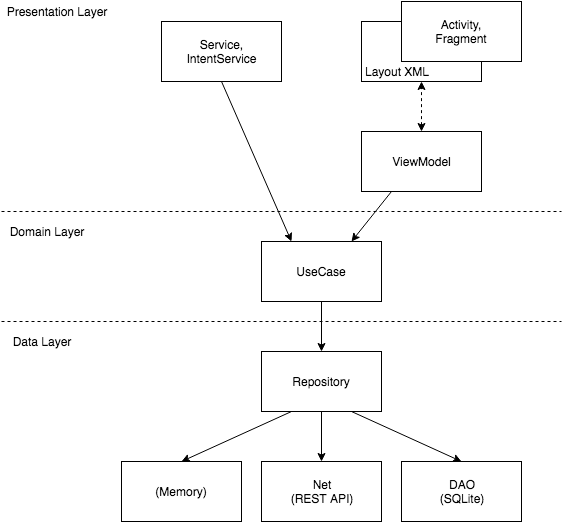

The diagram above was exported from draw.io. Its source (the exported page's mxGraphModel, read from the mxfile embedded in the PNG):
<mxGraphModel dx="950" dy="492" grid="1" gridSize="10" guides="1" tooltips="1" connect="1" arrows="1" fold="1" page="1" pageScale="1" pageWidth="826" pageHeight="1169" background="#ffffff" math="0" shadow="0">
  <root>
    <mxCell id="0" />
    <mxCell id="1" parent="0" />
    <mxCell id="2" value="" style="whiteSpace=wrap;html=1;" vertex="1" parent="1">
      <mxGeometry x="440" y="150" width="120" height="60" as="geometry" />
    </mxCell>
    <mxCell id="4" value="ViewModel" style="text;html=1;strokeColor=none;fillColor=none;align=center;verticalAlign=middle;whiteSpace=wrap;" vertex="1" parent="1">
      <mxGeometry x="480" y="170" width="40" height="20" as="geometry" />
    </mxCell>
    <mxCell id="5" value="" style="whiteSpace=wrap;html=1;" vertex="1" parent="1">
      <mxGeometry x="440" y="40" width="120" height="60" as="geometry" />
    </mxCell>
    <mxCell id="6" value="Layout XML" style="text;html=1;strokeColor=none;fillColor=none;align=center;verticalAlign=middle;whiteSpace=wrap;" vertex="1" parent="1">
      <mxGeometry x="440" y="80" width="70" height="20" as="geometry" />
    </mxCell>
    <mxCell id="7" value="" style="whiteSpace=wrap;html=1;" vertex="1" parent="1">
      <mxGeometry x="480" y="20" width="120" height="60" as="geometry" />
    </mxCell>
    <mxCell id="8" value="Activity, Fragment" style="text;html=1;strokeColor=none;fillColor=none;align=center;verticalAlign=middle;whiteSpace=wrap;" vertex="1" parent="1">
      <mxGeometry x="520" y="40" width="40" height="20" as="geometry" />
    </mxCell>
    <mxCell id="10" value="" style="endArrow=classic;startArrow=classic;html=1;entryX=0.5;entryY=1;exitX=0.5;exitY=0;dashed=1;" edge="1" parent="1" source="2" target="5">
      <mxGeometry width="50" height="50" relative="1" as="geometry">
        <mxPoint x="10" y="60" as="sourcePoint" />
        <mxPoint x="60" y="10" as="targetPoint" />
      </mxGeometry>
    </mxCell>
    <mxCell id="11" value="" style="whiteSpace=wrap;html=1;" vertex="1" parent="1">
      <mxGeometry x="340" y="260" width="120" height="60" as="geometry" />
    </mxCell>
    <mxCell id="12" value="" style="whiteSpace=wrap;html=1;" vertex="1" parent="1">
      <mxGeometry x="240" y="40" width="120" height="60" as="geometry" />
    </mxCell>
    <mxCell id="13" value="Service, IntentService" style="text;html=1;strokeColor=none;fillColor=none;align=center;verticalAlign=middle;whiteSpace=wrap;" vertex="1" parent="1">
      <mxGeometry x="280" y="60" width="40" height="20" as="geometry" />
    </mxCell>
    <mxCell id="14" value="" style="endArrow=classic;html=1;exitX=0.5;exitY=1;entryX=0.25;entryY=0;" edge="1" parent="1" source="12" target="11">
      <mxGeometry width="50" height="50" relative="1" as="geometry">
        <mxPoint x="10" y="60" as="sourcePoint" />
        <mxPoint x="380" y="250" as="targetPoint" />
      </mxGeometry>
    </mxCell>
    <mxCell id="15" value="" style="endArrow=classic;html=1;exitX=0.25;exitY=1;entryX=0.75;entryY=0;" edge="1" parent="1" source="2" target="11">
      <mxGeometry width="50" height="50" relative="1" as="geometry">
        <mxPoint x="10" y="60" as="sourcePoint" />
        <mxPoint x="60" y="10" as="targetPoint" />
      </mxGeometry>
    </mxCell>
    <mxCell id="16" value="UseCase" style="text;html=1;strokeColor=none;fillColor=none;align=center;verticalAlign=middle;whiteSpace=wrap;" vertex="1" parent="1">
      <mxGeometry x="380" y="280" width="40" height="20" as="geometry" />
    </mxCell>
    <mxCell id="17" value="" style="whiteSpace=wrap;html=1;" vertex="1" parent="1">
      <mxGeometry x="340" y="370" width="120" height="60" as="geometry" />
    </mxCell>
    <mxCell id="18" value="Repository" style="text;html=1;strokeColor=none;fillColor=none;align=center;verticalAlign=middle;whiteSpace=wrap;" vertex="1" parent="1">
      <mxGeometry x="380" y="390" width="40" height="20" as="geometry" />
    </mxCell>
    <mxCell id="24" value="" style="whiteSpace=wrap;html=1;" vertex="1" parent="1">
      <mxGeometry x="340" y="480" width="120" height="60" as="geometry" />
    </mxCell>
    <mxCell id="25" value="" style="whiteSpace=wrap;html=1;" vertex="1" parent="1">
      <mxGeometry x="200" y="480" width="120" height="60" as="geometry" />
    </mxCell>
    <mxCell id="26" value="" style="whiteSpace=wrap;html=1;" vertex="1" parent="1">
      <mxGeometry x="480" y="480" width="120" height="60" as="geometry" />
    </mxCell>
    <mxCell id="27" value="Net&lt;div&gt;(REST API)&lt;/div&gt;" style="text;html=1;strokeColor=none;fillColor=none;align=center;verticalAlign=middle;whiteSpace=wrap;" vertex="1" parent="1">
      <mxGeometry x="360" y="500" width="80" height="20" as="geometry" />
    </mxCell>
    <mxCell id="28" value="(Memory)" style="text;html=1;strokeColor=none;fillColor=none;align=center;verticalAlign=middle;whiteSpace=wrap;" vertex="1" parent="1">
      <mxGeometry x="240" y="500" width="40" height="20" as="geometry" />
    </mxCell>
    <mxCell id="29" value="DAO&lt;div&gt;(SQLite)&lt;/div&gt;" style="text;html=1;strokeColor=none;fillColor=none;align=center;verticalAlign=middle;whiteSpace=wrap;" vertex="1" parent="1">
      <mxGeometry x="520" y="500" width="40" height="20" as="geometry" />
    </mxCell>
    <mxCell id="30" value="" style="endArrow=classic;html=1;exitX=0.5;exitY=1;entryX=0.5;entryY=0;" edge="1" parent="1" source="11" target="17">
      <mxGeometry width="50" height="50" relative="1" as="geometry">
        <mxPoint x="10" y="60" as="sourcePoint" />
        <mxPoint x="60" y="10" as="targetPoint" />
      </mxGeometry>
    </mxCell>
    <mxCell id="31" value="" style="endArrow=classic;html=1;exitX=0.5;exitY=1;entryX=0.5;entryY=0;" edge="1" parent="1" source="17" target="24">
      <mxGeometry width="50" height="50" relative="1" as="geometry">
        <mxPoint x="10" y="60" as="sourcePoint" />
        <mxPoint x="60" y="10" as="targetPoint" />
      </mxGeometry>
    </mxCell>
    <mxCell id="32" value="" style="endArrow=classic;html=1;entryX=0.5;entryY=0;exitX=0.25;exitY=1;" edge="1" parent="1" source="17" target="25">
      <mxGeometry width="50" height="50" relative="1" as="geometry">
        <mxPoint x="280" y="400" as="sourcePoint" />
        <mxPoint x="160" y="250" as="targetPoint" />
      </mxGeometry>
    </mxCell>
    <mxCell id="33" value="" style="endArrow=classic;html=1;exitX=0.75;exitY=1;entryX=0.5;entryY=0;" edge="1" parent="1" source="17" target="26">
      <mxGeometry width="50" height="50" relative="1" as="geometry">
        <mxPoint x="40" y="280" as="sourcePoint" />
        <mxPoint x="90" y="230" as="targetPoint" />
      </mxGeometry>
    </mxCell>
    <mxCell id="35" value="" style="endArrow=none;dashed=1;html=1;" edge="1" parent="1">
      <mxGeometry width="50" height="50" relative="1" as="geometry">
        <mxPoint x="80" y="230" as="sourcePoint" />
        <mxPoint x="640" y="230" as="targetPoint" />
      </mxGeometry>
    </mxCell>
    <mxCell id="36" value="" style="endArrow=none;dashed=1;html=1;" edge="1" parent="1">
      <mxGeometry width="50" height="50" relative="1" as="geometry">
        <mxPoint x="80" y="340" as="sourcePoint" />
        <mxPoint x="640" y="340" as="targetPoint" />
      </mxGeometry>
    </mxCell>
    <mxCell id="37" value="Presentation Layer" style="text;html=1;strokeColor=none;fillColor=none;align=center;verticalAlign=middle;whiteSpace=wrap;" vertex="1" parent="1">
      <mxGeometry x="80" y="20" width="110" height="20" as="geometry" />
    </mxCell>
    <mxCell id="38" value="Domain Layer" style="text;html=1;strokeColor=none;fillColor=none;align=center;verticalAlign=middle;whiteSpace=wrap;" vertex="1" parent="1">
      <mxGeometry x="80" y="240" width="90" height="20" as="geometry" />
    </mxCell>
    <mxCell id="39" value="Data Layer" style="text;html=1;strokeColor=none;fillColor=none;align=center;verticalAlign=middle;whiteSpace=wrap;" vertex="1" parent="1">
      <mxGeometry x="80" y="350" width="80" height="20" as="geometry" />
    </mxCell>
  </root>
</mxGraphModel>